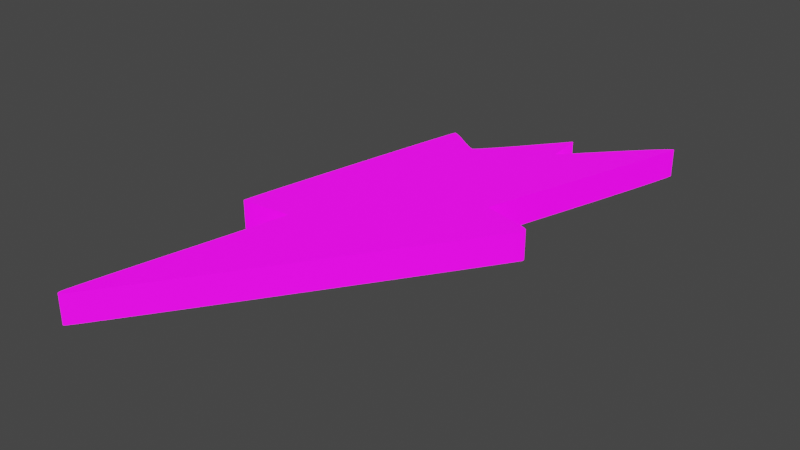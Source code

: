 # Source: UVMap.blend  (saved by Blender 2.93.20; exported with 4.5.12 LTS)
import bpy
from mathutils import Matrix  # noqa: F401  (used for matrix-valued properties, if any)

bpy.ops.wm.read_factory_settings(use_empty=True)
scene = bpy.context.scene
scene.name = 'Scene'

# ---- collections
col_stencil_svg = bpy.data.collections.new('Stencil.svg'); scene.collection.children.link(col_stencil_svg)

# ---- images (referenced by path relative to the original .blend; pixels are not part of the script)
import os
ASSET_DIR = os.environ.get("B2B_ASSET_DIR", "")  # directory of the original .blend (textures are referenced by path, not embedded)
HERE = os.path.dirname(os.path.abspath(__file__))  # packed textures are extracted next to this script under _unpacked/

def load_image(name, relpath, width, height, colorspace="sRGB"):
    """Load a texture the original file referenced (path relative to the .blend, or extracted next to this script)."""
    p = next((c for c in (os.path.join(HERE, relpath), os.path.join(ASSET_DIR, relpath)) if relpath and os.path.exists(c)), "")
    if p:
        img = bpy.data.images.load(p, check_existing=True)
        img.name = name
    else:  # same state as the original file: an image datablock whose file is absent (Cycles renders it pink)
        img = bpy.data.images.new(name, width, height)
        img.source = "FILE"
        img.filepath = "//" + (relpath or name)
    img.colorspace_settings.name = colorspace
    return img
img_icon_png = load_image('Icon.png', 'Icon.png', 1024, 1024, 'sRGB')

# ---- materials (node trees are filled in below, after node groups)
mat_svgmat_003 = bpy.data.materials.new('SVGMat.003')
mat_svgmat_003.use_transparent_shadow = False
mat_svgmat_003.diffuse_color = (0.0, 0.0, 0.0, 1.0)

# ---- material node trees
mat_svgmat_003.use_nodes = True; mat_svgmat_003.node_tree.nodes.clear()
_N = mat_svgmat_003.node_tree.nodes; _L = mat_svgmat_003.node_tree.links
n0 = _N.new('ShaderNodeBsdfPrincipled'); n0.name = 'Principled BSDF'; n0.location = (10, 300)
n0.distribution = 'GGX'
n0.subsurface_method = 'BURLEY'
n0.inputs[3].default_value = 1.45
n0.inputs[28].default_value = 1.0
n1 = _N.new('ShaderNodeOutputMaterial'); n1.name = 'Material Output'; n1.location = (300, 300)
n2 = _N.new('ShaderNodeTexImage'); n2.name = 'Image Texture'; n2.location = (-280, 280)
n2.image = img_icon_png
n3 = _N.new('ShaderNodeTexImage'); n3.name = 'Image Texture.001'; n3.location = (-280, -60)
n3.image = img_icon_png
_L.new(n0.outputs[0], n1.inputs[0])
_L.new(n2.outputs[0], n0.inputs[0])
_L.new(n3.outputs[0], n0.inputs[27])
n1.is_active_output = True

# ---- world
world_world = bpy.data.worlds.new('World'); scene.world = world_world
world_world.use_nodes = True; world_world.node_tree.nodes.clear()
_N = world_world.node_tree.nodes; _L = world_world.node_tree.links
n0 = _N.new('ShaderNodeOutputWorld'); n0.name = 'World Output'; n0.location = (300, 300)
n1 = _N.new('ShaderNodeBackground'); n1.name = 'Background'; n1.location = (10, 300)
n1.inputs[0].default_value = (0.05088, 0.05088, 0.05088, 1.0)
_L.new(n1.outputs[0], n0.inputs[0])
n0.is_active_output = True
world_world.color = (0.05088, 0.05088, 0.05088)
world_world.use_sun_shadow = False
world_world.sun_shadow_jitter_overblur = 0.0

# ---- meshes
me_path1587 = bpy.data.meshes.new('path1587')
me_path1587.from_pydata([(0.001852, 0.001635, 0.0005), (0.001866, 0.001755, 0.0005), (0.001905, 0.001995, 0.0005), (0.001969, 0.002345, 0.0005), (0.002055, 0.002796, 0.0005), (0.002161, 0.003339, 0.0005), (0.002286, 0.003967, 0.0005), (0.002428, 0.004668, 0.0005), (0.002586, 0.005436, 0.0005), (0.002756, 0.00626, 0.0005), (0.002939, 0.007132, 0.0005), (0.00313, 0.008043, 0.0005), (0.00333, 0.008984, 0.0005), (0.003529, 0.009922, 0.0005), (0.003719, 0.01082, 0.0005), (0.003897, 0.01168, 0.0005), (0.004063, 0.01249, 0.0005), (0.004214, 0.01323, 0.0005), (0.004348, 0.0139, 0.0005), (0.004465, 0.0145, 0.0005), (0.004562, 0.015, 0.0005), (0.004637, 0.01542, 0.0005), (0.00469, 0.01572, 0.0005), (0.004718, 0.01592, 0.0005), (0.004719, 0.01599, 0.0005), (0.004692, 0.016, 0.0005), (0.004635, 0.01601, 0.0005), (0.004551, 0.01601, 0.0005), (0.004442, 0.016, 0.0005), (0.004311, 0.01599, 0.0005), (0.004158, 0.01598, 0.0005), (0.003988, 0.01597, 0.0005), (0.003801, 0.01595, 0.0005), (0.0036, 0.01592, 0.0005), (0.003387, 0.0159, 0.0005), (0.003165, 0.01587, 0.0005), (0.002935, 0.01584, 0.0005), (0.002704, 0.01581, 0.0005), (0.002482, 0.01578, 0.0005), (0.002269, 0.01576, 0.0005), (0.002068, 0.01573, 0.0005), (0.00188, 0.01571, 0.0005), (0.00171, 0.0157, 0.0005), (0.001557, 0.01569, 0.0005), (0.001425, 0.01568, 0.0005), (0.001315, 0.01568, 0.0005), (0.001231, 0.01568, 0.0005), (0.001174, 0.01569, 0.0005), (0.001145, 0.0157, 0.0005), (0.001187, 0.01606, 0.0005), (0.001354, 0.01701, 0.0005), (0.001621, 0.01843, 0.0005), (0.001966, 0.02021, 0.0005), (0.002363, 0.02222, 0.0005), (0.00279, 0.02435, 0.0005), (0.003223, 0.02648, 0.0005), (0.003638, 0.02849, 0.0005), (0.004012, 0.03027, 0.0005), (0.00432, 0.0317, 0.0005), (0.004539, 0.03266, 0.0005), (0.004646, 0.03304, 0.0005), (0.004673, 0.03305, 0.0005), (0.004719, 0.03304, 0.0005), (0.004784, 0.03302, 0.0005), (0.004865, 0.03298, 0.0005), (0.004962, 0.03293, 0.0005), (0.005072, 0.03287, 0.0005), (0.005194, 0.0328, 0.0005), (0.005327, 0.03272, 0.0005), (0.005468, 0.03263, 0.0005), (0.005617, 0.03254, 0.0005), (0.005772, 0.03243, 0.0005), (0.005931, 0.03232, 0.0005), (0.006091, 0.0322, 0.0005), (0.006248, 0.0321, 0.0005), (0.006401, 0.03199, 0.0005), (0.006549, 0.0319, 0.0005), (0.006689, 0.03181, 0.0005), (0.00682, 0.03173, 0.0005), (0.00694, 0.03166, 0.0005), (0.007048, 0.03159, 0.0005), (0.007141, 0.03155, 0.0005), (0.007219, 0.03151, 0.0005), (0.007279, 0.03149, 0.0005), (0.007319, 0.03148, 0.0005), (0.00737, 0.03151, 0.0005), (0.007459, 0.03158, 0.0005), (0.007583, 0.0317, 0.0005), (0.007739, 0.03186, 0.0005), (0.007925, 0.03206, 0.0005), (0.008136, 0.0323, 0.0005), (0.008371, 0.03256, 0.0005), (0.008627, 0.03286, 0.0005), (0.008899, 0.03318, 0.0005), (0.009186, 0.03352, 0.0005), (0.009484, 0.03388, 0.0005), (0.00979, 0.03426, 0.0005), (0.009834, 0.03431, 0.0005), (0.009956, 0.03446, 0.0005), (0.01014, 0.03469, 0.0005), (0.01037, 0.03498, 0.0005), (0.01064, 0.0353, 0.0005), (0.01091, 0.03564, 0.0005), (0.01119, 0.03599, 0.0005), (0.01146, 0.03631, 0.0005), (0.01169, 0.0366, 0.0005), (0.01187, 0.03683, 0.0005), (0.01199, 0.03698, 0.0005), (0.01204, 0.03703, 0.0005), (0.01217, 0.03569, 0.0005), (0.0123, 0.03435, 0.0005), (0.0152, 0.03745, 0.0005), (0.01559, 0.03786, 0.0005), (0.01597, 0.03826, 0.0005), (0.01633, 0.03863, 0.0005), (0.01667, 0.03898, 0.0005), (0.01698, 0.03929, 0.0005), (0.01727, 0.03957, 0.0005), (0.01752, 0.03981, 0.0005), (0.01774, 0.04, 0.0005), (0.01791, 0.04016, 0.0005), (0.01805, 0.04026, 0.0005), (0.01813, 0.04031, 0.0005), (0.01817, 0.04031, 0.0005), (0.01816, 0.04021, 0.0005), (0.0181, 0.03997, 0.0005), (0.01801, 0.03961, 0.0005), (0.01788, 0.03914, 0.0005), (0.01772, 0.03856, 0.0005), (0.01753, 0.03789, 0.0005), (0.01731, 0.03713, 0.0005), (0.01707, 0.0363, 0.0005), (0.0168, 0.0354, 0.0005), (0.01652, 0.03445, 0.0005), (0.01622, 0.03344, 0.0005), (0.0159, 0.03241, 0.0005), (0.01586, 0.03225, 0.0005), (0.01573, 0.03184, 0.0005), (0.01554, 0.03121, 0.0005), (0.0153, 0.03042, 0.0005), (0.01502, 0.02952, 0.0005), (0.01473, 0.02857, 0.0005), (0.01444, 0.02762, 0.0005), (0.01417, 0.02672, 0.0005), (0.01393, 0.02593, 0.0005), (0.01374, 0.0253, 0.0005), (0.01361, 0.02488, 0.0005), (0.01357, 0.02473, 0.0005), (0.01465, 0.02443, 0.0005), (0.01481, 0.02438, 0.0005), (0.01497, 0.02434, 0.0005), (0.01514, 0.0243, 0.0005), (0.01531, 0.02425, 0.0005), (0.01548, 0.02421, 0.0005), (0.01564, 0.02416, 0.0005), (0.01581, 0.02412, 0.0005), (0.01597, 0.02408, 0.0005), (0.01612, 0.02404, 0.0005), (0.01626, 0.02401, 0.0005), (0.01638, 0.02398, 0.0005), (0.01649, 0.02395, 0.0005), (0.01661, 0.02393, 0.0005), (0.01671, 0.02389, 0.0005), (0.0168, 0.02386, 0.0005), (0.01688, 0.02382, 0.0005), (0.01695, 0.02378, 0.0005), (0.01701, 0.02374, 0.0005), (0.01706, 0.02369, 0.0005), (0.01709, 0.02365, 0.0005), (0.01712, 0.0236, 0.0005), (0.01713, 0.02355, 0.0005), (0.01713, 0.0235, 0.0005), (0.01712, 0.02345, 0.0005), (0.0168, 0.02294, 0.0005), (0.01598, 0.02172, 0.0005), (0.01476, 0.01991, 0.0005), (0.01324, 0.01767, 0.0005), (0.01152, 0.01514, 0.0005), (0.009696, 0.01247, 0.0005), (0.007866, 0.009793, 0.0005), (0.006129, 0.007262, 0.0005), (0.004584, 0.005019, 0.0005), (0.003331, 0.00321, 0.0005), (0.002468, 0.001978, 0.0005), (0.002094, 0.001468, 0.0005), (0.002058, 0.001434, 0.0005), (0.002024, 0.001408, 0.0005), (0.001993, 0.001392, 0.0005), (0.001965, 0.001384, 0.0005), (0.001939, 0.001386, 0.0005), (0.001917, 0.001396, 0.0005), (0.001898, 0.001415, 0.0005), (0.001881, 0.001442, 0.0005), (0.001869, 0.001478, 0.0005), (0.00186, 0.001522, 0.0005), (0.001854, 0.001574, 0.0005), (0.001852, 0.001635, -0.0005), (0.001866, 0.001755, -0.0005), (0.001905, 0.001995, -0.0005), (0.001969, 0.002345, -0.0005), (0.002055, 0.002796, -0.0005), (0.002161, 0.003339, -0.0005), (0.002286, 0.003967, -0.0005), (0.002428, 0.004668, -0.0005), (0.002586, 0.005436, -0.0005), (0.002756, 0.00626, -0.0005), (0.002939, 0.007132, -0.0005), (0.00313, 0.008043, -0.0005), (0.00333, 0.008984, -0.0005), (0.003529, 0.009922, -0.0005), (0.003719, 0.01082, -0.0005), (0.003897, 0.01168, -0.0005), (0.004063, 0.01249, -0.0005), (0.004214, 0.01323, -0.0005), (0.004348, 0.0139, -0.0005), (0.004465, 0.0145, -0.0005), (0.004562, 0.015, -0.0005), (0.004637, 0.01542, -0.0005), (0.00469, 0.01572, -0.0005), (0.004718, 0.01592, -0.0005), (0.004719, 0.01599, -0.0005), (0.004692, 0.016, -0.0005), (0.004635, 0.01601, -0.0005), (0.004551, 0.01601, -0.0005), (0.004442, 0.016, -0.0005), (0.004311, 0.01599, -0.0005), (0.004158, 0.01598, -0.0005), (0.003988, 0.01597, -0.0005), (0.003801, 0.01595, -0.0005), (0.0036, 0.01592, -0.0005), (0.003387, 0.0159, -0.0005), (0.003165, 0.01587, -0.0005), (0.002935, 0.01584, -0.0005), (0.002704, 0.01581, -0.0005), (0.002482, 0.01578, -0.0005), (0.002269, 0.01576, -0.0005), (0.002068, 0.01573, -0.0005), (0.00188, 0.01571, -0.0005), (0.00171, 0.0157, -0.0005), (0.001557, 0.01569, -0.0005), (0.001425, 0.01568, -0.0005), (0.001315, 0.01568, -0.0005), (0.001231, 0.01568, -0.0005), (0.001174, 0.01569, -0.0005), (0.001145, 0.0157, -0.0005), (0.001187, 0.01606, -0.0005), (0.001354, 0.01701, -0.0005), (0.001621, 0.01843, -0.0005), (0.001966, 0.02021, -0.0005), (0.002363, 0.02222, -0.0005), (0.00279, 0.02435, -0.0005), (0.003223, 0.02648, -0.0005), (0.003638, 0.02849, -0.0005), (0.004012, 0.03027, -0.0005), (0.00432, 0.0317, -0.0005), (0.004539, 0.03266, -0.0005), (0.004646, 0.03304, -0.0005), (0.004673, 0.03305, -0.0005), (0.004719, 0.03304, -0.0005), (0.004784, 0.03302, -0.0005), (0.004865, 0.03298, -0.0005), (0.004962, 0.03293, -0.0005), (0.005072, 0.03287, -0.0005), (0.005194, 0.0328, -0.0005), (0.005327, 0.03272, -0.0005), (0.005468, 0.03263, -0.0005), (0.005617, 0.03254, -0.0005), (0.005772, 0.03243, -0.0005), (0.005931, 0.03232, -0.0005), (0.006091, 0.0322, -0.0005), (0.006248, 0.0321, -0.0005), (0.006401, 0.03199, -0.0005), (0.006549, 0.0319, -0.0005), (0.006689, 0.03181, -0.0005), (0.00682, 0.03173, -0.0005), (0.00694, 0.03166, -0.0005), (0.007048, 0.03159, -0.0005), (0.007141, 0.03155, -0.0005), (0.007219, 0.03151, -0.0005), (0.007279, 0.03149, -0.0005), (0.007319, 0.03148, -0.0005), (0.00737, 0.03151, -0.0005), (0.007459, 0.03158, -0.0005), (0.007583, 0.0317, -0.0005), (0.007739, 0.03186, -0.0005), (0.007925, 0.03206, -0.0005), (0.008136, 0.0323, -0.0005), (0.008371, 0.03256, -0.0005), (0.008627, 0.03286, -0.0005), (0.008899, 0.03318, -0.0005), (0.009186, 0.03352, -0.0005), (0.009484, 0.03388, -0.0005), (0.00979, 0.03426, -0.0005), (0.009834, 0.03431, -0.0005), (0.009956, 0.03446, -0.0005), (0.01014, 0.03469, -0.0005), (0.01037, 0.03498, -0.0005), (0.01064, 0.0353, -0.0005), (0.01091, 0.03564, -0.0005), (0.01119, 0.03599, -0.0005), (0.01146, 0.03631, -0.0005), (0.01169, 0.0366, -0.0005), (0.01187, 0.03683, -0.0005), (0.01199, 0.03698, -0.0005), (0.01204, 0.03703, -0.0005), (0.01217, 0.03569, -0.0005), (0.0123, 0.03435, -0.0005), (0.0152, 0.03745, -0.0005), (0.01559, 0.03786, -0.0005), (0.01597, 0.03826, -0.0005), (0.01633, 0.03863, -0.0005), (0.01667, 0.03898, -0.0005), (0.01698, 0.03929, -0.0005), (0.01727, 0.03957, -0.0005), (0.01752, 0.03981, -0.0005), (0.01774, 0.04, -0.0005), (0.01791, 0.04016, -0.0005), (0.01805, 0.04026, -0.0005), (0.01813, 0.04031, -0.0005), (0.01817, 0.04031, -0.0005), (0.01816, 0.04021, -0.0005), (0.0181, 0.03997, -0.0005), (0.01801, 0.03961, -0.0005), (0.01788, 0.03914, -0.0005), (0.01772, 0.03856, -0.0005), (0.01753, 0.03789, -0.0005), (0.01731, 0.03713, -0.0005), (0.01707, 0.0363, -0.0005), (0.0168, 0.0354, -0.0005), (0.01652, 0.03445, -0.0005), (0.01622, 0.03344, -0.0005), (0.0159, 0.03241, -0.0005), (0.01586, 0.03225, -0.0005), (0.01573, 0.03184, -0.0005), (0.01554, 0.03121, -0.0005), (0.0153, 0.03042, -0.0005), (0.01502, 0.02952, -0.0005), (0.01473, 0.02857, -0.0005), (0.01444, 0.02762, -0.0005), (0.01417, 0.02672, -0.0005), (0.01393, 0.02593, -0.0005), (0.01374, 0.0253, -0.0005), (0.01361, 0.02488, -0.0005), (0.01357, 0.02473, -0.0005), (0.01465, 0.02443, -0.0005), (0.01481, 0.02438, -0.0005), (0.01497, 0.02434, -0.0005), (0.01514, 0.0243, -0.0005), (0.01531, 0.02425, -0.0005), (0.01548, 0.02421, -0.0005), (0.01564, 0.02416, -0.0005), (0.01581, 0.02412, -0.0005), (0.01597, 0.02408, -0.0005), (0.01612, 0.02404, -0.0005), (0.01626, 0.02401, -0.0005), (0.01638, 0.02398, -0.0005), (0.01649, 0.02395, -0.0005), (0.01661, 0.02393, -0.0005), (0.01671, 0.02389, -0.0005), (0.0168, 0.02386, -0.0005), (0.01688, 0.02382, -0.0005), (0.01695, 0.02378, -0.0005), (0.01701, 0.02374, -0.0005), (0.01706, 0.02369, -0.0005), (0.01709, 0.02365, -0.0005), (0.01712, 0.0236, -0.0005), (0.01713, 0.02355, -0.0005), (0.01713, 0.0235, -0.0005), (0.01712, 0.02345, -0.0005), (0.0168, 0.02294, -0.0005), (0.01598, 0.02172, -0.0005), (0.01476, 0.01991, -0.0005), (0.01324, 0.01767, -0.0005), (0.01152, 0.01514, -0.0005), (0.009696, 0.01247, -0.0005), (0.007866, 0.009793, -0.0005), (0.006129, 0.007262, -0.0005), (0.004584, 0.005019, -0.0005), (0.003331, 0.00321, -0.0005), (0.002468, 0.001978, -0.0005), (0.002094, 0.001468, -0.0005), (0.002058, 0.001434, -0.0005), (0.002024, 0.001408, -0.0005), (0.001993, 0.001392, -0.0005), (0.001965, 0.001384, -0.0005), (0.001939, 0.001386, -0.0005), (0.001917, 0.001396, -0.0005), (0.001898, 0.001415, -0.0005), (0.001881, 0.001442, -0.0005), (0.001869, 0.001478, -0.0005), (0.00186, 0.001522, -0.0005), (0.001854, 0.001574, -0.0005)], [], [(121, 123, 122), (121, 124, 123), (120, 124, 121), (120, 125, 124), (119, 125, 120), (118, 125, 119), (118, 126, 125), (117, 126, 118), (117, 127, 126), (116, 127, 117), (115, 127, 116), (115, 128, 127), (114, 128, 115), (113, 128, 114), (113, 129, 128), (112, 129, 113), (112, 130, 129), (111, 130, 112), (110, 130, 111), (110, 131, 130), (107, 109, 108), (106, 109, 107), (105, 109, 106), (104, 109, 105), (103, 109, 104), (110, 132, 131), (102, 109, 103), (102, 110, 109), (101, 110, 102), (110, 133, 132), (100, 110, 101), (99, 110, 100), (98, 110, 99), (97, 110, 98), (110, 134, 133), (97, 134, 110), (96, 134, 97), (95, 134, 96), (94, 134, 95), (93, 134, 94), (93, 135, 134), (92, 135, 93), (60, 62, 61), (60, 63, 62), (59, 63, 60), (59, 64, 63), (59, 65, 64), (59, 66, 65), (59, 67, 66), (91, 135, 92), (59, 68, 67), (59, 69, 68), (58, 69, 59), (58, 70, 69), (90, 135, 91), (58, 71, 70), (58, 72, 71), (90, 136, 135), (58, 73, 72), (89, 136, 90), (89, 137, 136), (58, 74, 73), (58, 75, 74), (88, 137, 89), (58, 76, 75), (58, 77, 76), (87, 137, 88), (87, 138, 137), (58, 78, 77), (58, 79, 78), (57, 79, 58), (86, 138, 87), (57, 80, 79), (57, 81, 80), (85, 138, 86), (57, 82, 81), (57, 83, 82), (84, 138, 85), (57, 84, 83), (57, 138, 84), (57, 139, 138), (57, 140, 139), (56, 140, 57), (56, 141, 140), (56, 142, 141), (55, 142, 56), (55, 143, 142), (55, 144, 143), (54, 144, 55), (54, 145, 144), (54, 146, 145), (54, 147, 146), (54, 148, 147), (54, 149, 148), (54, 150, 149), (53, 150, 54), (53, 151, 150), (53, 152, 151), (53, 153, 152), (53, 154, 153), (53, 155, 154), (53, 156, 155), (53, 157, 156), (53, 158, 157), (53, 159, 158), (53, 160, 159), (53, 161, 160), (53, 162, 161), (53, 163, 162), (53, 164, 163), (53, 165, 164), (53, 166, 165), (53, 167, 166), (53, 168, 167), (53, 169, 168), (53, 170, 169), (53, 171, 170), (53, 172, 171), (53, 173, 172), (53, 174, 173), (52, 174, 53), (52, 175, 174), (51, 175, 52), (51, 176, 175), (50, 176, 51), (50, 177, 176), (49, 26, 50), (26, 25, 50), (25, 177, 50), (48, 31, 49), (31, 30, 49), (30, 29, 49), (29, 28, 49), (28, 27, 49), (27, 26, 49), (24, 177, 25), (23, 177, 24), (48, 32, 31), (48, 33, 32), (48, 34, 33), (22, 177, 23), (48, 35, 34), (48, 36, 35), (48, 37, 36), (48, 38, 37), (48, 39, 38), (48, 40, 39), (48, 41, 40), (21, 177, 22), (48, 42, 41), (48, 43, 42), (47, 43, 48), (47, 44, 43), (46, 44, 47), (46, 45, 44), (20, 177, 21), (20, 178, 177), (19, 178, 20), (18, 178, 19), (17, 178, 18), (16, 178, 17), (15, 178, 16), (15, 179, 178), (14, 179, 15), (13, 179, 14), (12, 179, 13), (12, 180, 179), (11, 180, 12), (10, 180, 11), (10, 181, 180), (9, 181, 10), (8, 181, 9), (7, 181, 8), (7, 182, 181), (6, 182, 7), (5, 182, 6), (4, 182, 5), (4, 183, 182), (3, 183, 4), (2, 183, 3), (1, 183, 2), (1, 184, 183), (0, 184, 1), (195, 184, 0), (194, 184, 195), (193, 184, 194), (192, 184, 193), (192, 185, 184), (191, 185, 192), (191, 186, 185), (190, 186, 191), (190, 187, 186), (189, 187, 190), (189, 188, 187), (317, 318, 319), (317, 319, 320), (316, 317, 320), (316, 320, 321), (315, 316, 321), (314, 315, 321), (314, 321, 322), (313, 314, 322), (313, 322, 323), (312, 313, 323), (311, 312, 323), (311, 323, 324), (310, 311, 324), (309, 310, 324), (309, 324, 325), (308, 309, 325), (308, 325, 326), (307, 308, 326), (306, 307, 326), (306, 326, 327), (303, 304, 305), (302, 303, 305), (301, 302, 305), (300, 301, 305), (299, 300, 305), (306, 327, 328), (298, 299, 305), (298, 305, 306), (297, 298, 306), (306, 328, 329), (296, 297, 306), (295, 296, 306), (294, 295, 306), (293, 294, 306), (306, 329, 330), (293, 306, 330), (292, 293, 330), (291, 292, 330), (290, 291, 330), (289, 290, 330), (289, 330, 331), (288, 289, 331), (256, 257, 258), (256, 258, 259), (255, 256, 259), (255, 259, 260), (255, 260, 261), (255, 261, 262), (255, 262, 263), (287, 288, 331), (255, 263, 264), (255, 264, 265), (254, 255, 265), (254, 265, 266), (286, 287, 331), (254, 266, 267), (254, 267, 268), (286, 331, 332), (254, 268, 269), (285, 286, 332), (285, 332, 333), (254, 269, 270), (254, 270, 271), (284, 285, 333), (254, 271, 272), (254, 272, 273), (283, 284, 333), (283, 333, 334), (254, 273, 274), (254, 274, 275), (253, 254, 275), (282, 283, 334), (253, 275, 276), (253, 276, 277), (281, 282, 334), (253, 277, 278), (253, 278, 279), (280, 281, 334), (253, 279, 280), (253, 280, 334), (253, 334, 335), (253, 335, 336), (252, 253, 336), (252, 336, 337), (252, 337, 338), (251, 252, 338), (251, 338, 339), (251, 339, 340), (250, 251, 340), (250, 340, 341), (250, 341, 342), (250, 342, 343), (250, 343, 344), (250, 344, 345), (250, 345, 346), (249, 250, 346), (249, 346, 347), (249, 347, 348), (249, 348, 349), (249, 349, 350), (249, 350, 351), (249, 351, 352), (249, 352, 353), (249, 353, 354), (249, 354, 355), (249, 355, 356), (249, 356, 357), (249, 357, 358), (249, 358, 359), (249, 359, 360), (249, 360, 361), (249, 361, 362), (249, 362, 363), (249, 363, 364), (249, 364, 365), (249, 365, 366), (249, 366, 367), (249, 367, 368), (249, 368, 369), (249, 369, 370), (248, 249, 370), (248, 370, 371), (247, 248, 371), (247, 371, 372), (246, 247, 372), (246, 372, 373), (245, 246, 222), (222, 246, 221), (221, 246, 373), (244, 245, 227), (227, 245, 226), (226, 245, 225), (225, 245, 224), (224, 245, 223), (223, 245, 222), (220, 221, 373), (219, 220, 373), (244, 227, 228), (244, 228, 229), (244, 229, 230), (218, 219, 373), (244, 230, 231), (244, 231, 232), (244, 232, 233), (244, 233, 234), (244, 234, 235), (244, 235, 236), (244, 236, 237), (217, 218, 373), (244, 237, 238), (244, 238, 239), (243, 244, 239), (243, 239, 240), (242, 243, 240), (242, 240, 241), (216, 217, 373), (216, 373, 374), (215, 216, 374), (214, 215, 374), (213, 214, 374), (212, 213, 374), (211, 212, 374), (211, 374, 375), (210, 211, 375), (209, 210, 375), (208, 209, 375), (208, 375, 376), (207, 208, 376), (206, 207, 376), (206, 376, 377), (205, 206, 377), (204, 205, 377), (203, 204, 377), (203, 377, 378), (202, 203, 378), (201, 202, 378), (200, 201, 378), (200, 378, 379), (199, 200, 379), (198, 199, 379), (197, 198, 379), (197, 379, 380), (196, 197, 380), (391, 196, 380), (390, 391, 380), (389, 390, 380), (388, 389, 380), (388, 380, 381), (387, 388, 381), (387, 381, 382), (386, 387, 382), (386, 382, 383), (385, 386, 383), (385, 383, 384), (121, 122, 318, 317), (122, 123, 319, 318), (123, 124, 320, 319), (120, 121, 317, 316), (124, 125, 321, 320), (119, 120, 316, 315), (118, 119, 315, 314), (125, 126, 322, 321), (117, 118, 314, 313), (126, 127, 323, 322), (116, 117, 313, 312), (115, 116, 312, 311), (127, 128, 324, 323), (114, 115, 311, 310), (113, 114, 310, 309), (128, 129, 325, 324), (112, 113, 309, 308), (129, 130, 326, 325), (111, 112, 308, 307), (110, 111, 307, 306), (130, 131, 327, 326), (107, 108, 304, 303), (108, 109, 305, 304), (106, 107, 303, 302), (105, 106, 302, 301), (104, 105, 301, 300), (103, 104, 300, 299), (131, 132, 328, 327), (102, 103, 299, 298), (109, 110, 306, 305), (101, 102, 298, 297), (132, 133, 329, 328), (100, 101, 297, 296), (99, 100, 296, 295), (98, 99, 295, 294), (97, 98, 294, 293), (133, 134, 330, 329), (96, 97, 293, 292), (95, 96, 292, 291), (94, 95, 291, 290), (93, 94, 290, 289), (134, 135, 331, 330), (92, 93, 289, 288), (60, 61, 257, 256), (61, 62, 258, 257), (62, 63, 259, 258), (59, 60, 256, 255), (63, 64, 260, 259), (64, 65, 261, 260), (65, 66, 262, 261), (66, 67, 263, 262), (91, 92, 288, 287), (67, 68, 264, 263), (68, 69, 265, 264), (58, 59, 255, 254), (69, 70, 266, 265), (90, 91, 287, 286), (70, 71, 267, 266), (71, 72, 268, 267), (135, 136, 332, 331), (72, 73, 269, 268), (89, 90, 286, 285), (136, 137, 333, 332), (73, 74, 270, 269), (74, 75, 271, 270), (88, 89, 285, 284), (75, 76, 272, 271), (76, 77, 273, 272), (87, 88, 284, 283), (137, 138, 334, 333), (77, 78, 274, 273), (78, 79, 275, 274), (57, 58, 254, 253), (86, 87, 283, 282), (79, 80, 276, 275), (80, 81, 277, 276), (85, 86, 282, 281), (81, 82, 278, 277), (82, 83, 279, 278), (84, 85, 281, 280), (83, 84, 280, 279), (138, 139, 335, 334), (139, 140, 336, 335), (56, 57, 253, 252), (140, 141, 337, 336), (141, 142, 338, 337), (55, 56, 252, 251), (142, 143, 339, 338), (143, 144, 340, 339), (54, 55, 251, 250), (144, 145, 341, 340), (145, 146, 342, 341), (146, 147, 343, 342), (147, 148, 344, 343), (148, 149, 345, 344), (149, 150, 346, 345), (53, 54, 250, 249), (150, 151, 347, 346), (151, 152, 348, 347), (152, 153, 349, 348), (153, 154, 350, 349), (154, 155, 351, 350), (155, 156, 352, 351), (156, 157, 353, 352), (157, 158, 354, 353), (158, 159, 355, 354), (159, 160, 356, 355), (160, 161, 357, 356), (161, 162, 358, 357), (162, 163, 359, 358), (163, 164, 360, 359), (164, 165, 361, 360), (165, 166, 362, 361), (166, 167, 363, 362), (167, 168, 364, 363), (168, 169, 365, 364), (169, 170, 366, 365), (170, 171, 367, 366), (171, 172, 368, 367), (172, 173, 369, 368), (173, 174, 370, 369), (52, 53, 249, 248), (174, 175, 371, 370), (51, 52, 248, 247), (175, 176, 372, 371), (50, 51, 247, 246), (176, 177, 373, 372), (49, 50, 246, 245), (25, 26, 222, 221), (48, 49, 245, 244), (30, 31, 227, 226), (29, 30, 226, 225), (28, 29, 225, 224), (27, 28, 224, 223), (26, 27, 223, 222), (24, 25, 221, 220), (23, 24, 220, 219), (31, 32, 228, 227), (32, 33, 229, 228), (33, 34, 230, 229), (22, 23, 219, 218), (34, 35, 231, 230), (35, 36, 232, 231), (36, 37, 233, 232), (37, 38, 234, 233), (38, 39, 235, 234), (39, 40, 236, 235), (40, 41, 237, 236), (21, 22, 218, 217), (41, 42, 238, 237), (42, 43, 239, 238), (47, 48, 244, 243), (43, 44, 240, 239), (46, 47, 243, 242), (45, 46, 242, 241), (44, 45, 241, 240), (20, 21, 217, 216), (177, 178, 374, 373), (19, 20, 216, 215), (18, 19, 215, 214), (17, 18, 214, 213), (16, 17, 213, 212), (15, 16, 212, 211), (178, 179, 375, 374), (14, 15, 211, 210), (13, 14, 210, 209), (12, 13, 209, 208), (179, 180, 376, 375), (11, 12, 208, 207), (10, 11, 207, 206), (180, 181, 377, 376), (9, 10, 206, 205), (8, 9, 205, 204), (7, 8, 204, 203), (181, 182, 378, 377), (6, 7, 203, 202), (5, 6, 202, 201), (4, 5, 201, 200), (182, 183, 379, 378), (3, 4, 200, 199), (2, 3, 199, 198), (1, 2, 198, 197), (183, 184, 380, 379), (0, 1, 197, 196), (195, 0, 196, 391), (194, 195, 391, 390), (193, 194, 390, 389), (192, 193, 389, 388), (184, 185, 381, 380), (191, 192, 388, 387), (185, 186, 382, 381), (190, 191, 387, 386), (186, 187, 383, 382), (189, 190, 386, 385), (188, 189, 385, 384), (187, 188, 384, 383)])
_uv = me_path1587.uv_layers.new(name='UVMap')
_uv.uv.foreach_set('vector', [0.8758, 0.9443, 0.8814, 0.9454, 0.8798, 0.9455, 0.8758, 0.9443, 0.8808, 0.9431, 0.8814, 0.9454, 0.8698, 0.942, 0.8808, 0.9431, 0.8758, 0.9443, 0.8698, 0.942, 0.8784, 0.9378, 0.8808, 0.9431, 0.8617, 0.9385, 0.8784, 0.9378, 0.8698, 0.942, 0.8519, 0.9341, 0.8784, 0.9378, 0.8617, 0.9385, 0.8519, 0.9341, 0.8742, 0.9298, 0.8784, 0.9378, 0.8404, 0.9287, 0.8742, 0.9298, 0.8519, 0.9341, 0.8404, 0.9287, 0.8684, 0.9192, 0.8742, 0.9298, 0.8275, 0.9225, 0.8684, 0.9192, 0.8404, 0.9287, 0.8132, 0.9155, 0.8684, 0.9192, 0.8275, 0.9225, 0.8132, 0.9155, 0.8611, 0.9063, 0.8684, 0.9192, 0.7978, 0.9078, 0.8611, 0.9063, 0.8132, 0.9155, 0.7814, 0.8995, 0.8611, 0.9063, 0.7978, 0.9078, 0.7814, 0.8995, 0.8524, 0.8913, 0.8611, 0.9063, 0.7642, 0.8906, 0.8524, 0.8913, 0.7814, 0.8995, 0.7642, 0.8906, 0.8424, 0.8743, 0.8524, 0.8913, 0.7464, 0.8813, 0.8424, 0.8743, 0.7642, 0.8906, 0.6145, 0.8119, 0.8424, 0.8743, 0.7464, 0.8813, 0.6145, 0.8119, 0.8313, 0.8557, 0.8424, 0.8743, 0.6004, 0.8708, 0.6085, 0.842, 0.6024, 0.872, 0.5949, 0.8674, 0.6085, 0.842, 0.6004, 0.8708, 0.5864, 0.8623, 0.6085, 0.842, 0.5949, 0.8674, 0.5759, 0.8559, 0.6085, 0.842, 0.5864, 0.8623, 0.5639, 0.8487, 0.6085, 0.842, 0.5759, 0.8559, 0.6145, 0.8119, 0.8193, 0.8356, 0.8313, 0.8557, 0.5513, 0.841, 0.6085, 0.842, 0.5639, 0.8487, 0.5513, 0.841, 0.6145, 0.8119, 0.6085, 0.842, 0.5386, 0.8333, 0.6145, 0.8119, 0.5513, 0.841, 0.6145, 0.8119, 0.8063, 0.8142, 0.8193, 0.8356, 0.5266, 0.826, 0.6145, 0.8119, 0.5386, 0.8333, 0.5161, 0.8196, 0.6145, 0.8119, 0.5266, 0.826, 0.5077, 0.8145, 0.6145, 0.8119, 0.5161, 0.8196, 0.5021, 0.8112, 0.6145, 0.8119, 0.5077, 0.8145, 0.6145, 0.8119, 0.7926, 0.7918, 0.8063, 0.8142, 0.5021, 0.8112, 0.7926, 0.7918, 0.6145, 0.8119, 0.5001, 0.8099, 0.7926, 0.7918, 0.5021, 0.8112, 0.4862, 0.8015, 0.7926, 0.7918, 0.5001, 0.8099, 0.4726, 0.7935, 0.7926, 0.7918, 0.4862, 0.8015, 0.4596, 0.7858, 0.7926, 0.7918, 0.4726, 0.7935, 0.4596, 0.7858, 0.7782, 0.7685, 0.7926, 0.7918, 0.4472, 0.7787, 0.7782, 0.7685, 0.4596, 0.7858, 0.266, 0.7827, 0.2693, 0.7827, 0.2672, 0.7828, 0.266, 0.7827, 0.2723, 0.7822, 0.2693, 0.7827, 0.2612, 0.7743, 0.2723, 0.7822, 0.266, 0.7827, 0.2612, 0.7743, 0.276, 0.7814, 0.2723, 0.7822, 0.2612, 0.7743, 0.2804, 0.7803, 0.276, 0.7814, 0.2612, 0.7743, 0.2854, 0.779, 0.2804, 0.7803, 0.2612, 0.7743, 0.2909, 0.7774, 0.2854, 0.779, 0.4355, 0.772, 0.7782, 0.7685, 0.4472, 0.7787, 0.2612, 0.7743, 0.297, 0.7756, 0.2909, 0.7774, 0.2612, 0.7743, 0.3034, 0.7736, 0.297, 0.7756, 0.2512, 0.7528, 0.3034, 0.7736, 0.2612, 0.7743, 0.2512, 0.7528, 0.3102, 0.7714, 0.3034, 0.7736, 0.4248, 0.7661, 0.7782, 0.7685, 0.4355, 0.772, 0.2512, 0.7528, 0.3172, 0.769, 0.3102, 0.7714, 0.2512, 0.7528, 0.3245, 0.7665, 0.3172, 0.769, 0.4248, 0.7661, 0.7761, 0.7651, 0.7782, 0.7685, 0.2512, 0.7528, 0.3317, 0.764, 0.3245, 0.7665, 0.4152, 0.7608, 0.7761, 0.7651, 0.4248, 0.7661, 0.4152, 0.7608, 0.7704, 0.7558, 0.7761, 0.7651, 0.2512, 0.7528, 0.3389, 0.7616, 0.3317, 0.764, 0.2512, 0.7528, 0.3459, 0.7593, 0.3389, 0.7616, 0.4068, 0.7563, 0.7704, 0.7558, 0.4152, 0.7608, 0.2512, 0.7528, 0.3526, 0.7571, 0.3459, 0.7593, 0.2512, 0.7528, 0.359, 0.7551, 0.3526, 0.7571, 0.3997, 0.7527, 0.7704, 0.7558, 0.4068, 0.7563, 0.3997, 0.7527, 0.7616, 0.7417, 0.7704, 0.7558, 0.2512, 0.7528, 0.3649, 0.7533, 0.359, 0.7551, 0.2512, 0.7528, 0.3704, 0.7517, 0.3649, 0.7533, 0.2372, 0.7208, 0.3704, 0.7517, 0.2512, 0.7528, 0.394, 0.75, 0.7616, 0.7417, 0.3997, 0.7527, 0.2372, 0.7208, 0.3753, 0.7504, 0.3704, 0.7517, 0.2372, 0.7208, 0.3796, 0.7493, 0.3753, 0.7504, 0.39, 0.7484, 0.7616, 0.7417, 0.394, 0.75, 0.2372, 0.7208, 0.3831, 0.7485, 0.3796, 0.7493, 0.2372, 0.7208, 0.3858, 0.748, 0.3831, 0.7485, 0.3877, 0.7478, 0.7616, 0.7417, 0.39, 0.7484, 0.2372, 0.7208, 0.3877, 0.7478, 0.3858, 0.748, 0.2372, 0.7208, 0.7616, 0.7417, 0.3877, 0.7478, 0.2372, 0.7208, 0.7507, 0.724, 0.7616, 0.7417, 0.2372, 0.7208, 0.7382, 0.7039, 0.7507, 0.724, 0.2202, 0.6809, 0.7382, 0.7039, 0.2372, 0.7208, 0.2202, 0.6809, 0.7251, 0.6827, 0.7382, 0.7039, 0.2202, 0.6809, 0.7119, 0.6614, 0.7251, 0.6827, 0.2013, 0.6359, 0.7119, 0.6614, 0.2202, 0.6809, 0.2013, 0.6359, 0.6995, 0.6413, 0.7119, 0.6614, 0.2013, 0.6359, 0.6886, 0.6237, 0.6995, 0.6413, 0.1816, 0.5882, 0.6886, 0.6237, 0.2013, 0.6359, 0.1816, 0.5882, 0.6798, 0.6096, 0.6886, 0.6237, 0.1816, 0.5882, 0.674, 0.6002, 0.6798, 0.6096, 0.1816, 0.5882, 0.6719, 0.5968, 0.674, 0.6002, 0.1816, 0.5882, 0.7215, 0.59, 0.6719, 0.5968, 0.1816, 0.5882, 0.7285, 0.589, 0.7215, 0.59, 0.1816, 0.5882, 0.7358, 0.588, 0.7285, 0.589, 0.1621, 0.5405, 0.7358, 0.588, 0.1816, 0.5882, 0.1621, 0.5405, 0.7434, 0.587, 0.7358, 0.588, 0.1621, 0.5405, 0.7511, 0.586, 0.7434, 0.587, 0.1621, 0.5405, 0.7588, 0.585, 0.7511, 0.586, 0.1621, 0.5405, 0.7665, 0.5841, 0.7588, 0.585, 0.1621, 0.5405, 0.774, 0.5831, 0.7665, 0.5841, 0.1621, 0.5405, 0.7812, 0.5822, 0.774, 0.5831, 0.1621, 0.5405, 0.788, 0.5814, 0.7812, 0.5822, 0.1621, 0.5405, 0.7944, 0.5806, 0.788, 0.5814, 0.1621, 0.5405, 0.8001, 0.58, 0.7944, 0.5806, 0.1621, 0.5405, 0.8052, 0.5794, 0.8001, 0.58, 0.1621, 0.5405, 0.8102, 0.5788, 0.8052, 0.5794, 0.1621, 0.5405, 0.8148, 0.5781, 0.8102, 0.5788, 0.1621, 0.5405, 0.819, 0.5773, 0.8148, 0.5781, 0.1621, 0.5405, 0.8227, 0.5765, 0.819, 0.5773, 0.1621, 0.5405, 0.8259, 0.5756, 0.8227, 0.5765, 0.1621, 0.5405, 0.8286, 0.5746, 0.8259, 0.5756, 0.1621, 0.5405, 0.8308, 0.5736, 0.8286, 0.5746, 0.1621, 0.5405, 0.8324, 0.5725, 0.8308, 0.5736, 0.1621, 0.5405, 0.8336, 0.5715, 0.8324, 0.5725, 0.1621, 0.5405, 0.8341, 0.5704, 0.8336, 0.5715, 0.1621, 0.5405, 0.8341, 0.5692, 0.8341, 0.5704, 0.1621, 0.5405, 0.8335, 0.5681, 0.8341, 0.5692, 0.1621, 0.5405, 0.819, 0.5568, 0.8335, 0.5681, 0.1621, 0.5405, 0.7818, 0.5294, 0.819, 0.5568, 0.144, 0.4955, 0.7818, 0.5294, 0.1621, 0.5405, 0.144, 0.4955, 0.7264, 0.489, 0.7818, 0.5294, 0.1284, 0.4558, 0.7264, 0.489, 0.144, 0.4955, 0.1284, 0.4558, 0.6573, 0.4388, 0.7264, 0.489, 0.1162, 0.424, 0.6573, 0.4388, 0.1284, 0.4558, 0.1162, 0.424, 0.5789, 0.3822, 0.6573, 0.4388, 0.1086, 0.4027, 0.2655, 0.4016, 0.1162, 0.424, 0.2655, 0.4016, 0.2681, 0.4015, 0.1162, 0.424, 0.2681, 0.4015, 0.5789, 0.3822, 0.1162, 0.424, 0.1067, 0.3946, 0.2361, 0.4007, 0.1086, 0.4027, 0.2361, 0.4007, 0.2438, 0.401, 0.1086, 0.4027, 0.2438, 0.401, 0.2507, 0.4013, 0.1086, 0.4027, 0.2507, 0.4013, 0.2567, 0.4015, 0.1086, 0.4027, 0.2567, 0.4015, 0.2617, 0.4016, 0.1086, 0.4027, 0.2617, 0.4016, 0.2655, 0.4016, 0.1086, 0.4027, 0.2693, 0.4013, 0.5789, 0.3822, 0.2681, 0.4015, 0.2693, 0.3996, 0.5789, 0.3822, 0.2693, 0.4013, 0.1067, 0.3946, 0.2275, 0.4002, 0.2361, 0.4007, 0.1067, 0.3946, 0.2184, 0.3997, 0.2275, 0.4002, 0.1067, 0.3946, 0.2087, 0.3992, 0.2184, 0.3997, 0.268, 0.3953, 0.5789, 0.3822, 0.2693, 0.3996, 0.1067, 0.3946, 0.1986, 0.3985, 0.2087, 0.3992, 0.1067, 0.3946, 0.1881, 0.3978, 0.1986, 0.3985, 0.1067, 0.3946, 0.1777, 0.3971, 0.1881, 0.3978, 0.1067, 0.3946, 0.1675, 0.3965, 0.1777, 0.3971, 0.1067, 0.3946, 0.1578, 0.3959, 0.1675, 0.3965, 0.1067, 0.3946, 0.1487, 0.3955, 0.1578, 0.3959, 0.1067, 0.3946, 0.1402, 0.395, 0.1487, 0.3955, 0.2656, 0.3884, 0.5789, 0.3822, 0.268, 0.3953, 0.1067, 0.3946, 0.1324, 0.3947, 0.1402, 0.395, 0.1067, 0.3946, 0.1254, 0.3945, 0.1324, 0.3947, 0.108, 0.3944, 0.1254, 0.3945, 0.1067, 0.3946, 0.108, 0.3944, 0.1194, 0.3943, 0.1254, 0.3945, 0.1106, 0.3943, 0.1194, 0.3943, 0.108, 0.3944, 0.1106, 0.3943, 0.1144, 0.3942, 0.1194, 0.3943, 0.2622, 0.3792, 0.5789, 0.3822, 0.2656, 0.3884, 0.2622, 0.3792, 0.4958, 0.3224, 0.5789, 0.3822, 0.2578, 0.3678, 0.4958, 0.3224, 0.2622, 0.3792, 0.2524, 0.3545, 0.4958, 0.3224, 0.2578, 0.3678, 0.2463, 0.3394, 0.4958, 0.3224, 0.2524, 0.3545, 0.2395, 0.3228, 0.4958, 0.3224, 0.2463, 0.3394, 0.2319, 0.3048, 0.4958, 0.3224, 0.2395, 0.3228, 0.2319, 0.3048, 0.4125, 0.2625, 0.4958, 0.3224, 0.2238, 0.2856, 0.4125, 0.2625, 0.2319, 0.3048, 0.2152, 0.2654, 0.4125, 0.2625, 0.2238, 0.2856, 0.2061, 0.2444, 0.4125, 0.2625, 0.2152, 0.2654, 0.2061, 0.2444, 0.3335, 0.2059, 0.4125, 0.2625, 0.197, 0.2234, 0.3335, 0.2059, 0.2061, 0.2444, 0.1883, 0.203, 0.3335, 0.2059, 0.197, 0.2234, 0.1883, 0.203, 0.2632, 0.1557, 0.3335, 0.2059, 0.18, 0.1835, 0.2632, 0.1557, 0.1883, 0.203, 0.1722, 0.165, 0.2632, 0.1557, 0.18, 0.1835, 0.1651, 0.1479, 0.2632, 0.1557, 0.1722, 0.165, 0.1651, 0.1479, 0.2062, 0.1152, 0.2632, 0.1557, 0.1586, 0.1322, 0.2062, 0.1152, 0.1651, 0.1479, 0.1529, 0.1181, 0.2062, 0.1152, 0.1586, 0.1322, 0.1481, 0.106, 0.2062, 0.1152, 0.1529, 0.1181, 0.1481, 0.106, 0.1669, 0.08767, 0.2062, 0.1152, 0.1442, 0.09588, 0.1669, 0.08767, 0.1481, 0.106, 0.1413, 0.08806, 0.1669, 0.08767, 0.1442, 0.09588, 0.1395, 0.0827, 0.1669, 0.08767, 0.1413, 0.08806, 0.1395, 0.0827, 0.1499, 0.07627, 0.1669, 0.08767, 0.1389, 0.08001, 0.1499, 0.07627, 0.1395, 0.0827, 0.139, 0.07865, 0.1499, 0.07627, 0.1389, 0.08001, 0.1392, 0.07747, 0.1499, 0.07627, 0.139, 0.07865, 0.1396, 0.07648, 0.1499, 0.07627, 0.1392, 0.07747, 0.1402, 0.07568, 0.1499, 0.07627, 0.1396, 0.07648, 0.1402, 0.07568, 0.1482, 0.0755, 0.1499, 0.07627, 0.1409, 0.07507, 0.1482, 0.0755, 0.1402, 0.07568, 0.1409, 0.07507, 0.1467, 0.07493, 0.1482, 0.0755, 0.1418, 0.07465, 0.1467, 0.07493, 0.1409, 0.07507, 0.1418, 0.07465, 0.1453, 0.07456, 0.1467, 0.07493, 0.1428, 0.07443, 0.1453, 0.07456, 0.1418, 0.07465, 0.1428, 0.07443, 0.144, 0.0744, 0.1453, 0.07456, 0.8758, 0.9443, 0.8798, 0.9455, 0.8814, 0.9454, 0.8758, 0.9443, 0.8814, 0.9454, 0.8808, 0.9431, 0.8698, 0.942, 0.8758, 0.9443, 0.8808, 0.9431, 0.8698, 0.942, 0.8808, 0.9431, 0.8784, 0.9378, 0.8617, 0.9385, 0.8698, 0.942, 0.8784, 0.9378, 0.8519, 0.9341, 0.8617, 0.9385, 0.8784, 0.9378, 0.8519, 0.9341, 0.8784, 0.9378, 0.8742, 0.9298, 0.8404, 0.9287, 0.8519, 0.9341, 0.8742, 0.9298, 0.8404, 0.9287, 0.8742, 0.9298, 0.8684, 0.9192, 0.8275, 0.9225, 0.8404, 0.9287, 0.8684, 0.9192, 0.8132, 0.9155, 0.8275, 0.9225, 0.8684, 0.9192, 0.8132, 0.9155, 0.8684, 0.9192, 0.8611, 0.9063, 0.7978, 0.9078, 0.8132, 0.9155, 0.8611, 0.9063, 0.7814, 0.8995, 0.7978, 0.9078, 0.8611, 0.9063, 0.7814, 0.8995, 0.8611, 0.9063, 0.8524, 0.8913, 0.7642, 0.8906, 0.7814, 0.8995, 0.8524, 0.8913, 0.7642, 0.8906, 0.8524, 0.8913, 0.8424, 0.8743, 0.7464, 0.8813, 0.7642, 0.8906, 0.8424, 0.8743, 0.6145, 0.8119, 0.7464, 0.8813, 0.8424, 0.8743, 0.6145, 0.8119, 0.8424, 0.8743, 0.8313, 0.8557, 0.6004, 0.8708, 0.6024, 0.872, 0.6085, 0.842, 0.5949, 0.8674, 0.6004, 0.8708, 0.6085, 0.842, 0.5864, 0.8623, 0.5949, 0.8674, 0.6085, 0.842, 0.5759, 0.8559, 0.5864, 0.8623, 0.6085, 0.842, 0.5639, 0.8487, 0.5759, 0.8559, 0.6085, 0.842, 0.6145, 0.8119, 0.8313, 0.8557, 0.8193, 0.8356, 0.5513, 0.841, 0.5639, 0.8487, 0.6085, 0.842, 0.5513, 0.841, 0.6085, 0.842, 0.6145, 0.8119, 0.5386, 0.8333, 0.5513, 0.841, 0.6145, 0.8119, 0.6145, 0.8119, 0.8193, 0.8356, 0.8063, 0.8142, 0.5266, 0.826, 0.5386, 0.8333, 0.6145, 0.8119, 0.5161, 0.8196, 0.5266, 0.826, 0.6145, 0.8119, 0.5077, 0.8145, 0.5161, 0.8196, 0.6145, 0.8119, 0.5021, 0.8112, 0.5077, 0.8145, 0.6145, 0.8119, 0.6145, 0.8119, 0.8063, 0.8142, 0.7926, 0.7918, 0.5021, 0.8112, 0.6145, 0.8119, 0.7926, 0.7918, 0.5001, 0.8099, 0.5021, 0.8112, 0.7926, 0.7918, 0.4862, 0.8015, 0.5001, 0.8099, 0.7926, 0.7918, 0.4726, 0.7935, 0.4862, 0.8015, 0.7926, 0.7918, 0.4596, 0.7858, 0.4726, 0.7935, 0.7926, 0.7918, 0.4596, 0.7858, 0.7926, 0.7918, 0.7782, 0.7685, 0.4472, 0.7787, 0.4596, 0.7858, 0.7782, 0.7685, 0.266, 0.7827, 0.2672, 0.7828, 0.2693, 0.7827, 0.266, 0.7827, 0.2693, 0.7827, 0.2723, 0.7822, 0.2612, 0.7743, 0.266, 0.7827, 0.2723, 0.7822, 0.2612, 0.7743, 0.2723, 0.7822, 0.276, 0.7814, 0.2612, 0.7743, 0.276, 0.7814, 0.2804, 0.7803, 0.2612, 0.7743, 0.2804, 0.7803, 0.2854, 0.779, 0.2612, 0.7743, 0.2854, 0.779, 0.2909, 0.7774, 0.4355, 0.772, 0.4472, 0.7787, 0.7782, 0.7685, 0.2612, 0.7743, 0.2909, 0.7774, 0.297, 0.7756, 0.2612, 0.7743, 0.297, 0.7756, 0.3034, 0.7736, 0.2512, 0.7528, 0.2612, 0.7743, 0.3034, 0.7736, 0.2512, 0.7528, 0.3034, 0.7736, 0.3102, 0.7714, 0.4248, 0.7661, 0.4355, 0.772, 0.7782, 0.7685, 0.2512, 0.7528, 0.3102, 0.7714, 0.3172, 0.769, 0.2512, 0.7528, 0.3172, 0.769, 0.3245, 0.7665, 0.4248, 0.7661, 0.7782, 0.7685, 0.7761, 0.7651, 0.2512, 0.7528, 0.3245, 0.7665, 0.3317, 0.764, 0.4152, 0.7608, 0.4248, 0.7661, 0.7761, 0.7651, 0.4152, 0.7608, 0.7761, 0.7651, 0.7704, 0.7558, 0.2512, 0.7528, 0.3317, 0.764, 0.3389, 0.7616, 0.2512, 0.7528, 0.3389, 0.7616, 0.3459, 0.7593, 0.4068, 0.7563, 0.4152, 0.7608, 0.7704, 0.7558, 0.2512, 0.7528, 0.3459, 0.7593, 0.3526, 0.7571, 0.2512, 0.7528, 0.3526, 0.7571, 0.359, 0.7551, 0.3997, 0.7527, 0.4068, 0.7563, 0.7704, 0.7558, 0.3997, 0.7527, 0.7704, 0.7558, 0.7616, 0.7417, 0.2512, 0.7528, 0.359, 0.7551, 0.3649, 0.7533, 0.2512, 0.7528, 0.3649, 0.7533, 0.3704, 0.7517, 0.2372, 0.7208, 0.2512, 0.7528, 0.3704, 0.7517, 0.394, 0.75, 0.3997, 0.7527, 0.7616, 0.7417, 0.2372, 0.7208, 0.3704, 0.7517, 0.3753, 0.7504, 0.2372, 0.7208, 0.3753, 0.7504, 0.3796, 0.7493, 0.39, 0.7484, 0.394, 0.75, 0.7616, 0.7417, 0.2372, 0.7208, 0.3796, 0.7493, 0.3831, 0.7485, 0.2372, 0.7208, 0.3831, 0.7485, 0.3858, 0.748, 0.3877, 0.7478, 0.39, 0.7484, 0.7616, 0.7417, 0.2372, 0.7208, 0.3858, 0.748, 0.3877, 0.7478, 0.2372, 0.7208, 0.3877, 0.7478, 0.7616, 0.7417, 0.2372, 0.7208, 0.7616, 0.7417, 0.7507, 0.724, 0.2372, 0.7208, 0.7507, 0.724, 0.7382, 0.7039, 0.2202, 0.6809, 0.2372, 0.7208, 0.7382, 0.7039, 0.2202, 0.6809, 0.7382, 0.7039, 0.7251, 0.6827, 0.2202, 0.6809, 0.7251, 0.6827, 0.7119, 0.6614, 0.2013, 0.6359, 0.2202, 0.6809, 0.7119, 0.6614, 0.2013, 0.6359, 0.7119, 0.6614, 0.6995, 0.6413, 0.2013, 0.6359, 0.6995, 0.6413, 0.6886, 0.6237, 0.1816, 0.5882, 0.2013, 0.6359, 0.6886, 0.6237, 0.1816, 0.5882, 0.6886, 0.6237, 0.6798, 0.6096, 0.1816, 0.5882, 0.6798, 0.6096, 0.674, 0.6002, 0.1816, 0.5882, 0.674, 0.6002, 0.6719, 0.5968, 0.1816, 0.5882, 0.6719, 0.5968, 0.7215, 0.59, 0.1816, 0.5882, 0.7215, 0.59, 0.7285, 0.589, 0.1816, 0.5882, 0.7285, 0.589, 0.7358, 0.588, 0.1621, 0.5405, 0.1816, 0.5882, 0.7358, 0.588, 0.1621, 0.5405, 0.7358, 0.588, 0.7434, 0.587, 0.1621, 0.5405, 0.7434, 0.587, 0.7511, 0.586, 0.1621, 0.5405, 0.7511, 0.586, 0.7588, 0.585, 0.1621, 0.5405, 0.7588, 0.585, 0.7665, 0.5841, 0.1621, 0.5405, 0.7665, 0.5841, 0.774, 0.5831, 0.1621, 0.5405, 0.774, 0.5831, 0.7812, 0.5822, 0.1621, 0.5405, 0.7812, 0.5822, 0.788, 0.5814, 0.1621, 0.5405, 0.788, 0.5814, 0.7944, 0.5806, 0.1621, 0.5405, 0.7944, 0.5806, 0.8001, 0.58, 0.1621, 0.5405, 0.8001, 0.58, 0.8052, 0.5794, 0.1621, 0.5405, 0.8052, 0.5794, 0.8102, 0.5788, 0.1621, 0.5405, 0.8102, 0.5788, 0.8148, 0.5781, 0.1621, 0.5405, 0.8148, 0.5781, 0.819, 0.5773, 0.1621, 0.5405, 0.819, 0.5773, 0.8227, 0.5765, 0.1621, 0.5405, 0.8227, 0.5765, 0.8259, 0.5756, 0.1621, 0.5405, 0.8259, 0.5756, 0.8286, 0.5746, 0.1621, 0.5405, 0.8286, 0.5746, 0.8308, 0.5736, 0.1621, 0.5405, 0.8308, 0.5736, 0.8324, 0.5725, 0.1621, 0.5405, 0.8324, 0.5725, 0.8336, 0.5715, 0.1621, 0.5405, 0.8336, 0.5715, 0.8341, 0.5704, 0.1621, 0.5405, 0.8341, 0.5704, 0.8341, 0.5692, 0.1621, 0.5405, 0.8341, 0.5692, 0.8335, 0.5681, 0.1621, 0.5405, 0.8335, 0.5681, 0.819, 0.5568, 0.1621, 0.5405, 0.819, 0.5568, 0.7818, 0.5294, 0.144, 0.4955, 0.1621, 0.5405, 0.7818, 0.5294, 0.144, 0.4955, 0.7818, 0.5294, 0.7264, 0.489, 0.1284, 0.4558, 0.144, 0.4955, 0.7264, 0.489, 0.1284, 0.4558, 0.7264, 0.489, 0.6573, 0.4388, 0.1162, 0.424, 0.1284, 0.4558, 0.6573, 0.4388, 0.1162, 0.424, 0.6573, 0.4388, 0.5789, 0.3822, 0.1086, 0.4027, 0.1162, 0.424, 0.2655, 0.4016, 0.2655, 0.4016, 0.1162, 0.424, 0.2681, 0.4015, 0.2681, 0.4015, 0.1162, 0.424, 0.5789, 0.3822, 0.1067, 0.3946, 0.1086, 0.4027, 0.2361, 0.4007, 0.2361, 0.4007, 0.1086, 0.4027, 0.2438, 0.401, 0.2438, 0.401, 0.1086, 0.4027, 0.2507, 0.4013, 0.2507, 0.4013, 0.1086, 0.4027, 0.2567, 0.4015, 0.2567, 0.4015, 0.1086, 0.4027, 0.2617, 0.4016, 0.2617, 0.4016, 0.1086, 0.4027, 0.2655, 0.4016, 0.2693, 0.4013, 0.2681, 0.4015, 0.5789, 0.3822, 0.2693, 0.3996, 0.2693, 0.4013, 0.5789, 0.3822, 0.1067, 0.3946, 0.2361, 0.4007, 0.2275, 0.4002, 0.1067, 0.3946, 0.2275, 0.4002, 0.2184, 0.3997, 0.1067, 0.3946, 0.2184, 0.3997, 0.2087, 0.3992, 0.268, 0.3953, 0.2693, 0.3996, 0.5789, 0.3822, 0.1067, 0.3946, 0.2087, 0.3992, 0.1986, 0.3985, 0.1067, 0.3946, 0.1986, 0.3985, 0.1881, 0.3978, 0.1067, 0.3946, 0.1881, 0.3978, 0.1777, 0.3971, 0.1067, 0.3946, 0.1777, 0.3971, 0.1675, 0.3965, 0.1067, 0.3946, 0.1675, 0.3965, 0.1578, 0.3959, 0.1067, 0.3946, 0.1578, 0.3959, 0.1487, 0.3955, 0.1067, 0.3946, 0.1487, 0.3955, 0.1402, 0.395, 0.2656, 0.3884, 0.268, 0.3953, 0.5789, 0.3822, 0.1067, 0.3946, 0.1402, 0.395, 0.1324, 0.3947, 0.1067, 0.3946, 0.1324, 0.3947, 0.1254, 0.3945, 0.108, 0.3944, 0.1067, 0.3946, 0.1254, 0.3945, 0.108, 0.3944, 0.1254, 0.3945, 0.1194, 0.3943, 0.1106, 0.3943, 0.108, 0.3944, 0.1194, 0.3943, 0.1106, 0.3943, 0.1194, 0.3943, 0.1144, 0.3942, 0.2622, 0.3792, 0.2656, 0.3884, 0.5789, 0.3822, 0.2622, 0.3792, 0.5789, 0.3822, 0.4958, 0.3224, 0.2578, 0.3678, 0.2622, 0.3792, 0.4958, 0.3224, 0.2524, 0.3545, 0.2578, 0.3678, 0.4958, 0.3224, 0.2463, 0.3394, 0.2524, 0.3545, 0.4958, 0.3224, 0.2395, 0.3228, 0.2463, 0.3394, 0.4958, 0.3224, 0.2319, 0.3048, 0.2395, 0.3228, 0.4958, 0.3224, 0.2319, 0.3048, 0.4958, 0.3224, 0.4125, 0.2625, 0.2238, 0.2856, 0.2319, 0.3048, 0.4125, 0.2625, 0.2152, 0.2654, 0.2238, 0.2856, 0.4125, 0.2625, 0.2061, 0.2444, 0.2152, 0.2654, 0.4125, 0.2625, 0.2061, 0.2444, 0.4125, 0.2625, 0.3335, 0.2059, 0.197, 0.2234, 0.2061, 0.2444, 0.3335, 0.2059, 0.1883, 0.203, 0.197, 0.2234, 0.3335, 0.2059, 0.1883, 0.203, 0.3335, 0.2059, 0.2632, 0.1557, 0.18, 0.1835, 0.1883, 0.203, 0.2632, 0.1557, 0.1722, 0.165, 0.18, 0.1835, 0.2632, 0.1557, 0.1651, 0.1479, 0.1722, 0.165, 0.2632, 0.1557, 0.1651, 0.1479, 0.2632, 0.1557, 0.2062, 0.1152, 0.1586, 0.1322, 0.1651, 0.1479, 0.2062, 0.1152, 0.1529, 0.1181, 0.1586, 0.1322, 0.2062, 0.1152, 0.1481, 0.106, 0.1529, 0.1181, 0.2062, 0.1152, 0.1481, 0.106, 0.2062, 0.1152, 0.1669, 0.08767, 0.1442, 0.09588, 0.1481, 0.106, 0.1669, 0.08767, 0.1413, 0.08806, 0.1442, 0.09588, 0.1669, 0.08767, 0.1395, 0.0827, 0.1413, 0.08806, 0.1669, 0.08767, 0.1395, 0.0827, 0.1669, 0.08767, 0.1499, 0.07627, 0.1389, 0.08001, 0.1395, 0.0827, 0.1499, 0.07627, 0.139, 0.07865, 0.1389, 0.08001, 0.1499, 0.07627, 0.1392, 0.07747, 0.139, 0.07865, 0.1499, 0.07627, 0.1396, 0.07648, 0.1392, 0.07747, 0.1499, 0.07627, 0.1402, 0.07568, 0.1396, 0.07648, 0.1499, 0.07627, 0.1402, 0.07568, 0.1499, 0.07627, 0.1482, 0.0755, 0.1409, 0.07507, 0.1402, 0.07568, 0.1482, 0.0755, 0.1409, 0.07507, 0.1482, 0.0755, 0.1467, 0.07493, 0.1418, 0.07465, 0.1409, 0.07507, 0.1467, 0.07493, 0.1418, 0.07465, 0.1467, 0.07493, 0.1453, 0.07456, 0.1428, 0.07443, 0.1418, 0.07465, 0.1453, 0.07456, 0.1428, 0.07443, 0.1453, 0.07456, 0.144, 0.0744, 0.8758, 0.9443, 0.8798, 0.9455, 0.8798, 0.9455, 0.8758, 0.9443, 0.8798, 0.9455, 0.8814, 0.9454, 0.8814, 0.9454, 0.8798, 0.9455, 0.8814, 0.9454, 0.8808, 0.9431, 0.8808, 0.9431, 0.8814, 0.9454, 0.8698, 0.942, 0.8758, 0.9443, 0.8758, 0.9443, 0.8698, 0.942, 0.8808, 0.9431, 0.8784, 0.9378, 0.8784, 0.9378, 0.8808, 0.9431, 0.8617, 0.9385, 0.8698, 0.942, 0.8698, 0.942, 0.8617, 0.9385, 0.8519, 0.9341, 0.8617, 0.9385, 0.8617, 0.9385, 0.8519, 0.9341, 0.8784, 0.9378, 0.8742, 0.9298, 0.8742, 0.9298, 0.8784, 0.9378, 0.8404, 0.9287, 0.8519, 0.9341, 0.8519, 0.9341, 0.8404, 0.9287, 0.8742, 0.9298, 0.8684, 0.9192, 0.8684, 0.9192, 0.8742, 0.9298, 0.8275, 0.9225, 0.8404, 0.9287, 0.8404, 0.9287, 0.8275, 0.9225, 0.8132, 0.9155, 0.8275, 0.9225, 0.8275, 0.9225, 0.8132, 0.9155, 0.8684, 0.9192, 0.8611, 0.9063, 0.8611, 0.9063, 0.8684, 0.9192, 0.7978, 0.9078, 0.8132, 0.9155, 0.8132, 0.9155, 0.7978, 0.9078, 0.7814, 0.8995, 0.7978, 0.9078, 0.7978, 0.9078, 0.7814, 0.8995, 0.8611, 0.9063, 0.8524, 0.8913, 0.8524, 0.8913, 0.8611, 0.9063, 0.7642, 0.8906, 0.7814, 0.8995, 0.7814, 0.8995, 0.7642, 0.8906, 0.8524, 0.8913, 0.8424, 0.8743, 0.8424, 0.8743, 0.8524, 0.8913, 0.7464, 0.8813, 0.7642, 0.8906, 0.7642, 0.8906, 0.7464, 0.8813, 0.6145, 0.8119, 0.7464, 0.8813, 0.7464, 0.8813, 0.6145, 0.8119, 0.8424, 0.8743, 0.8313, 0.8557, 0.8313, 0.8557, 0.8424, 0.8743, 0.6004, 0.8708, 0.6024, 0.872, 0.6024, 0.872, 0.6004, 0.8708, 0.6024, 0.872, 0.6085, 0.842, 0.6085, 0.842, 0.6024, 0.872, 0.5949, 0.8674, 0.6004, 0.8708, 0.6004, 0.8708, 0.5949, 0.8674, 0.5864, 0.8623, 0.5949, 0.8674, 0.5949, 0.8674, 0.5864, 0.8623, 0.5759, 0.8559, 0.5864, 0.8623, 0.5864, 0.8623, 0.5759, 0.8559, 0.5639, 0.8487, 0.5759, 0.8559, 0.5759, 0.8559, 0.5639, 0.8487, 0.8313, 0.8557, 0.8193, 0.8356, 0.8193, 0.8356, 0.8313, 0.8557, 0.5513, 0.841, 0.5639, 0.8487, 0.5639, 0.8487, 0.5513, 0.841, 0.6085, 0.842, 0.6145, 0.8119, 0.6145, 0.8119, 0.6085, 0.842, 0.5386, 0.8333, 0.5513, 0.841, 0.5513, 0.841, 0.5386, 0.8333, 0.8193, 0.8356, 0.8063, 0.8142, 0.8063, 0.8142, 0.8193, 0.8356, 0.5266, 0.826, 0.5386, 0.8333, 0.5386, 0.8333, 0.5266, 0.826, 0.5161, 0.8196, 0.5266, 0.826, 0.5266, 0.826, 0.5161, 0.8196, 0.5077, 0.8145, 0.5161, 0.8196, 0.5161, 0.8196, 0.5077, 0.8145, 0.5021, 0.8112, 0.5077, 0.8145, 0.5077, 0.8145, 0.5021, 0.8112, 0.8063, 0.8142, 0.7926, 0.7918, 0.7926, 0.7918, 0.8063, 0.8142, 0.5001, 0.8099, 0.5021, 0.8112, 0.5021, 0.8112, 0.5001, 0.8099, 0.4862, 0.8015, 0.5001, 0.8099, 0.5001, 0.8099, 0.4862, 0.8015, 0.4726, 0.7935, 0.4862, 0.8015, 0.4862, 0.8015, 0.4726, 0.7935, 0.4596, 0.7858, 0.4726, 0.7935, 0.4726, 0.7935, 0.4596, 0.7858, 0.7926, 0.7918, 0.7782, 0.7685, 0.7782, 0.7685, 0.7926, 0.7918, 0.4472, 0.7787, 0.4596, 0.7858, 0.4596, 0.7858, 0.4472, 0.7787, 0.266, 0.7827, 0.2672, 0.7828, 0.2672, 0.7828, 0.266, 0.7827, 0.2672, 0.7828, 0.2693, 0.7827, 0.2693, 0.7827, 0.2672, 0.7828, 0.2693, 0.7827, 0.2723, 0.7822, 0.2723, 0.7822, 0.2693, 0.7827, 0.2612, 0.7743, 0.266, 0.7827, 0.266, 0.7827, 0.2612, 0.7743, 0.2723, 0.7822, 0.276, 0.7814, 0.276, 0.7814, 0.2723, 0.7822, 0.276, 0.7814, 0.2804, 0.7803, 0.2804, 0.7803, 0.276, 0.7814, 0.2804, 0.7803, 0.2854, 0.779, 0.2854, 0.779, 0.2804, 0.7803, 0.2854, 0.779, 0.2909, 0.7774, 0.2909, 0.7774, 0.2854, 0.779, 0.4355, 0.772, 0.4472, 0.7787, 0.4472, 0.7787, 0.4355, 0.772, 0.2909, 0.7774, 0.297, 0.7756, 0.297, 0.7756, 0.2909, 0.7774, 0.297, 0.7756, 0.3034, 0.7736, 0.3034, 0.7736, 0.297, 0.7756, 0.2512, 0.7528, 0.2612, 0.7743, 0.2612, 0.7743, 0.2512, 0.7528, 0.3034, 0.7736, 0.3102, 0.7714, 0.3102, 0.7714, 0.3034, 0.7736, 0.4248, 0.7661, 0.4355, 0.772, 0.4355, 0.772, 0.4248, 0.7661, 0.3102, 0.7714, 0.3172, 0.769, 0.3172, 0.769, 0.3102, 0.7714, 0.3172, 0.769, 0.3245, 0.7665, 0.3245, 0.7665, 0.3172, 0.769, 0.7782, 0.7685, 0.7761, 0.7651, 0.7761, 0.7651, 0.7782, 0.7685, 0.3245, 0.7665, 0.3317, 0.764, 0.3317, 0.764, 0.3245, 0.7665, 0.4152, 0.7608, 0.4248, 0.7661, 0.4248, 0.7661, 0.4152, 0.7608, 0.7761, 0.7651, 0.7704, 0.7558, 0.7704, 0.7558, 0.7761, 0.7651, 0.3317, 0.764, 0.3389, 0.7616, 0.3389, 0.7616, 0.3317, 0.764, 0.3389, 0.7616, 0.3459, 0.7593, 0.3459, 0.7593, 0.3389, 0.7616, 0.4068, 0.7563, 0.4152, 0.7608, 0.4152, 0.7608, 0.4068, 0.7563, 0.3459, 0.7593, 0.3526, 0.7571, 0.3526, 0.7571, 0.3459, 0.7593, 0.3526, 0.7571, 0.359, 0.7551, 0.359, 0.7551, 0.3526, 0.7571, 0.3997, 0.7527, 0.4068, 0.7563, 0.4068, 0.7563, 0.3997, 0.7527, 0.7704, 0.7558, 0.7616, 0.7417, 0.7616, 0.7417, 0.7704, 0.7558, 0.359, 0.7551, 0.3649, 0.7533, 0.3649, 0.7533, 0.359, 0.7551, 0.3649, 0.7533, 0.3704, 0.7517, 0.3704, 0.7517, 0.3649, 0.7533, 0.2372, 0.7208, 0.2512, 0.7528, 0.2512, 0.7528, 0.2372, 0.7208, 0.394, 0.75, 0.3997, 0.7527, 0.3997, 0.7527, 0.394, 0.75, 0.3704, 0.7517, 0.3753, 0.7504, 0.3753, 0.7504, 0.3704, 0.7517, 0.3753, 0.7504, 0.3796, 0.7493, 0.3796, 0.7493, 0.3753, 0.7504, 0.39, 0.7484, 0.394, 0.75, 0.394, 0.75, 0.39, 0.7484, 0.3796, 0.7493, 0.3831, 0.7485, 0.3831, 0.7485, 0.3796, 0.7493, 0.3831, 0.7485, 0.3858, 0.748, 0.3858, 0.748, 0.3831, 0.7485, 0.3877, 0.7478, 0.39, 0.7484, 0.39, 0.7484, 0.3877, 0.7478, 0.3858, 0.748, 0.3877, 0.7478, 0.3877, 0.7478, 0.3858, 0.748, 0.7616, 0.7417, 0.7507, 0.724, 0.7507, 0.724, 0.7616, 0.7417, 0.7507, 0.724, 0.7382, 0.7039, 0.7382, 0.7039, 0.7507, 0.724, 0.2202, 0.6809, 0.2372, 0.7208, 0.2372, 0.7208, 0.2202, 0.6809, 0.7382, 0.7039, 0.7251, 0.6827, 0.7251, 0.6827, 0.7382, 0.7039, 0.7251, 0.6827, 0.7119, 0.6614, 0.7119, 0.6614, 0.7251, 0.6827, 0.2013, 0.6359, 0.2202, 0.6809, 0.2202, 0.6809, 0.2013, 0.6359, 0.7119, 0.6614, 0.6995, 0.6413, 0.6995, 0.6413, 0.7119, 0.6614, 0.6995, 0.6413, 0.6886, 0.6237, 0.6886, 0.6237, 0.6995, 0.6413, 0.1816, 0.5882, 0.2013, 0.6359, 0.2013, 0.6359, 0.1816, 0.5882, 0.6886, 0.6237, 0.6798, 0.6096, 0.6798, 0.6096, 0.6886, 0.6237, 0.6798, 0.6096, 0.674, 0.6002, 0.674, 0.6002, 0.6798, 0.6096, 0.674, 0.6002, 0.6719, 0.5968, 0.6719, 0.5968, 0.674, 0.6002, 0.6719, 0.5968, 0.7215, 0.59, 0.7215, 0.59, 0.6719, 0.5968, 0.7215, 0.59, 0.7285, 0.589, 0.7285, 0.589, 0.7215, 0.59, 0.7285, 0.589, 0.7358, 0.588, 0.7358, 0.588, 0.7285, 0.589, 0.1621, 0.5405, 0.1816, 0.5882, 0.1816, 0.5882, 0.1621, 0.5405, 0.7358, 0.588, 0.7434, 0.587, 0.7434, 0.587, 0.7358, 0.588, 0.7434, 0.587, 0.7511, 0.586, 0.7511, 0.586, 0.7434, 0.587, 0.7511, 0.586, 0.7588, 0.585, 0.7588, 0.585, 0.7511, 0.586, 0.7588, 0.585, 0.7665, 0.5841, 0.7665, 0.5841, 0.7588, 0.585, 0.7665, 0.5841, 0.774, 0.5831, 0.774, 0.5831, 0.7665, 0.5841, 0.774, 0.5831, 0.7812, 0.5822, 0.7812, 0.5822, 0.774, 0.5831, 0.7812, 0.5822, 0.788, 0.5814, 0.788, 0.5814, 0.7812, 0.5822, 0.788, 0.5814, 0.7944, 0.5806, 0.7944, 0.5806, 0.788, 0.5814, 0.7944, 0.5806, 0.8001, 0.58, 0.8001, 0.58, 0.7944, 0.5806, 0.8001, 0.58, 0.8052, 0.5794, 0.8052, 0.5794, 0.8001, 0.58, 0.8052, 0.5794, 0.8102, 0.5788, 0.8102, 0.5788, 0.8052, 0.5794, 0.8102, 0.5788, 0.8148, 0.5781, 0.8148, 0.5781, 0.8102, 0.5788, 0.8148, 0.5781, 0.819, 0.5773, 0.819, 0.5773, 0.8148, 0.5781, 0.819, 0.5773, 0.8227, 0.5765, 0.8227, 0.5765, 0.819, 0.5773, 0.8227, 0.5765, 0.8259, 0.5756, 0.8259, 0.5756, 0.8227, 0.5765, 0.8259, 0.5756, 0.8286, 0.5746, 0.8286, 0.5746, 0.8259, 0.5756, 0.8286, 0.5746, 0.8308, 0.5736, 0.8308, 0.5736, 0.8286, 0.5746, 0.8308, 0.5736, 0.8324, 0.5725, 0.8324, 0.5725, 0.8308, 0.5736, 0.8324, 0.5725, 0.8336, 0.5715, 0.8336, 0.5715, 0.8324, 0.5725, 0.8336, 0.5715, 0.8341, 0.5704, 0.8341, 0.5704, 0.8336, 0.5715, 0.8341, 0.5704, 0.8341, 0.5692, 0.8341, 0.5692, 0.8341, 0.5704, 0.8341, 0.5692, 0.8335, 0.5681, 0.8335, 0.5681, 0.8341, 0.5692, 0.8335, 0.5681, 0.819, 0.5568, 0.819, 0.5568, 0.8335, 0.5681, 0.819, 0.5568, 0.7818, 0.5294, 0.7818, 0.5294, 0.819, 0.5568, 0.144, 0.4955, 0.1621, 0.5405, 0.1621, 0.5405, 0.144, 0.4955, 0.7818, 0.5294, 0.7264, 0.489, 0.7264, 0.489, 0.7818, 0.5294, 0.1284, 0.4558, 0.144, 0.4955, 0.144, 0.4955, 0.1284, 0.4558, 0.7264, 0.489, 0.6573, 0.4388, 0.6573, 0.4388, 0.7264, 0.489, 0.1162, 0.424, 0.1284, 0.4558, 0.1284, 0.4558, 0.1162, 0.424, 0.6573, 0.4388, 0.5789, 0.3822, 0.5789, 0.3822, 0.6573, 0.4388, 0.1086, 0.4027, 0.1162, 0.424, 0.1162, 0.424, 0.1086, 0.4027, 0.2681, 0.4015, 0.2655, 0.4016, 0.2655, 0.4016, 0.2681, 0.4015, 0.1067, 0.3946, 0.1086, 0.4027, 0.1086, 0.4027, 0.1067, 0.3946, 0.2438, 0.401, 0.2361, 0.4007, 0.2361, 0.4007, 0.2438, 0.401, 0.2507, 0.4013, 0.2438, 0.401, 0.2438, 0.401, 0.2507, 0.4013, 0.2567, 0.4015, 0.2507, 0.4013, 0.2507, 0.4013, 0.2567, 0.4015, 0.2617, 0.4016, 0.2567, 0.4015, 0.2567, 0.4015, 0.2617, 0.4016, 0.2655, 0.4016, 0.2617, 0.4016, 0.2617, 0.4016, 0.2655, 0.4016, 0.2693, 0.4013, 0.2681, 0.4015, 0.2681, 0.4015, 0.2693, 0.4013, 0.2693, 0.3996, 0.2693, 0.4013, 0.2693, 0.4013, 0.2693, 0.3996, 0.2361, 0.4007, 0.2275, 0.4002, 0.2275, 0.4002, 0.2361, 0.4007, 0.2275, 0.4002, 0.2184, 0.3997, 0.2184, 0.3997, 0.2275, 0.4002, 0.2184, 0.3997, 0.2087, 0.3992, 0.2087, 0.3992, 0.2184, 0.3997, 0.268, 0.3953, 0.2693, 0.3996, 0.2693, 0.3996, 0.268, 0.3953, 0.2087, 0.3992, 0.1986, 0.3985, 0.1986, 0.3985, 0.2087, 0.3992, 0.1986, 0.3985, 0.1881, 0.3978, 0.1881, 0.3978, 0.1986, 0.3985, 0.1881, 0.3978, 0.1777, 0.3971, 0.1777, 0.3971, 0.1881, 0.3978, 0.1777, 0.3971, 0.1675, 0.3965, 0.1675, 0.3965, 0.1777, 0.3971, 0.1675, 0.3965, 0.1578, 0.3959, 0.1578, 0.3959, 0.1675, 0.3965, 0.1578, 0.3959, 0.1487, 0.3955, 0.1487, 0.3955, 0.1578, 0.3959, 0.1487, 0.3955, 0.1402, 0.395, 0.1402, 0.395, 0.1487, 0.3955, 0.2656, 0.3884, 0.268, 0.3953, 0.268, 0.3953, 0.2656, 0.3884, 0.1402, 0.395, 0.1324, 0.3947, 0.1324, 0.3947, 0.1402, 0.395, 0.1324, 0.3947, 0.1254, 0.3945, 0.1254, 0.3945, 0.1324, 0.3947, 0.108, 0.3944, 0.1067, 0.3946, 0.1067, 0.3946, 0.108, 0.3944, 0.1254, 0.3945, 0.1194, 0.3943, 0.1194, 0.3943, 0.1254, 0.3945, 0.1106, 0.3943, 0.108, 0.3944, 0.108, 0.3944, 0.1106, 0.3943, 0.1144, 0.3942, 0.1106, 0.3943, 0.1106, 0.3943, 0.1144, 0.3942, 0.1194, 0.3943, 0.1144, 0.3942, 0.1144, 0.3942, 0.1194, 0.3943, 0.2622, 0.3792, 0.2656, 0.3884, 0.2656, 0.3884, 0.2622, 0.3792, 0.5789, 0.3822, 0.4958, 0.3224, 0.4958, 0.3224, 0.5789, 0.3822, 0.2578, 0.3678, 0.2622, 0.3792, 0.2622, 0.3792, 0.2578, 0.3678, 0.2524, 0.3545, 0.2578, 0.3678, 0.2578, 0.3678, 0.2524, 0.3545, 0.2463, 0.3394, 0.2524, 0.3545, 0.2524, 0.3545, 0.2463, 0.3394, 0.2395, 0.3228, 0.2463, 0.3394, 0.2463, 0.3394, 0.2395, 0.3228, 0.2319, 0.3048, 0.2395, 0.3228, 0.2395, 0.3228, 0.2319, 0.3048, 0.4958, 0.3224, 0.4125, 0.2625, 0.4125, 0.2625, 0.4958, 0.3224, 0.2238, 0.2856, 0.2319, 0.3048, 0.2319, 0.3048, 0.2238, 0.2856, 0.2152, 0.2654, 0.2238, 0.2856, 0.2238, 0.2856, 0.2152, 0.2654, 0.2061, 0.2444, 0.2152, 0.2654, 0.2152, 0.2654, 0.2061, 0.2444, 0.4125, 0.2625, 0.3335, 0.2059, 0.3335, 0.2059, 0.4125, 0.2625, 0.197, 0.2234, 0.2061, 0.2444, 0.2061, 0.2444, 0.197, 0.2234, 0.1883, 0.203, 0.197, 0.2234, 0.197, 0.2234, 0.1883, 0.203, 0.3335, 0.2059, 0.2632, 0.1557, 0.2632, 0.1557, 0.3335, 0.2059, 0.18, 0.1835, 0.1883, 0.203, 0.1883, 0.203, 0.18, 0.1835, 0.1722, 0.165, 0.18, 0.1835, 0.18, 0.1835, 0.1722, 0.165, 0.1651, 0.1479, 0.1722, 0.165, 0.1722, 0.165, 0.1651, 0.1479, 0.2632, 0.1557, 0.2062, 0.1152, 0.2062, 0.1152, 0.2632, 0.1557, 0.1586, 0.1322, 0.1651, 0.1479, 0.1651, 0.1479, 0.1586, 0.1322, 0.1529, 0.1181, 0.1586, 0.1322, 0.1586, 0.1322, 0.1529, 0.1181, 0.1481, 0.106, 0.1529, 0.1181, 0.1529, 0.1181, 0.1481, 0.106, 0.2062, 0.1152, 0.1669, 0.08767, 0.1669, 0.08767, 0.2062, 0.1152, 0.1442, 0.09588, 0.1481, 0.106, 0.1481, 0.106, 0.1442, 0.09588, 0.1413, 0.08806, 0.1442, 0.09588, 0.1442, 0.09588, 0.1413, 0.08806, 0.1395, 0.0827, 0.1413, 0.08806, 0.1413, 0.08806, 0.1395, 0.0827, 0.1669, 0.08767, 0.1499, 0.07627, 0.1499, 0.07627, 0.1669, 0.08767, 0.1389, 0.08001, 0.1395, 0.0827, 0.1395, 0.0827, 0.1389, 0.08001, 0.139, 0.07865, 0.1389, 0.08001, 0.1389, 0.08001, 0.139, 0.07865, 0.1392, 0.07747, 0.139, 0.07865, 0.139, 0.07865, 0.1392, 0.07747, 0.1396, 0.07648, 0.1392, 0.07747, 0.1392, 0.07747, 0.1396, 0.07648, 0.1402, 0.07568, 0.1396, 0.07648, 0.1396, 0.07648, 0.1402, 0.07568, 0.1499, 0.07627, 0.1482, 0.0755, 0.1482, 0.0755, 0.1499, 0.07627, 0.1409, 0.07507, 0.1402, 0.07568, 0.1402, 0.07568, 0.1409, 0.07507, 0.1482, 0.0755, 0.1467, 0.07493, 0.1467, 0.07493, 0.1482, 0.0755, 0.1418, 0.07465, 0.1409, 0.07507, 0.1409, 0.07507, 0.1418, 0.07465, 0.1467, 0.07493, 0.1453, 0.07456, 0.1453, 0.07456, 0.1467, 0.07493, 0.1428, 0.07443, 0.1418, 0.07465, 0.1418, 0.07465, 0.1428, 0.07443, 0.144, 0.0744, 0.1428, 0.07443, 0.1428, 0.07443, 0.144, 0.0744, 0.1453, 0.07456, 0.144, 0.0744, 0.144, 0.0744, 0.1453, 0.07456])
me_path1587.materials.append(mat_svgmat_003)
me_path1587.use_remesh_fix_poles = True
me_path1587.use_remesh_preserve_attributes = False
me_path1587.update()

# ---- objects
ob_path1587 = bpy.data.objects.new('path1587', me_path1587)

# ---- transforms, parenting, visibility, modifiers, constraints
ob_path1587.location = (-0.22, -0.5, 0.0)
ob_path1587.scale = (25.0, 25.0, 50.0)

# ---- collection membership
col_stencil_svg.objects.link(ob_path1587)

# ---- scene / render settings (as saved in the file)
scene.frame_start = 1; scene.frame_end = 250; scene.frame_set(1)
scene.render.engine = 'BLENDER_EEVEE_NEXT'
scene.cycles.use_denoising = False
scene.cycles.samples = 128
scene.cycles.sampling_pattern = 'TABULATED_SOBOL'
scene.cycles.use_adaptive_sampling = False
scene.cycles.use_light_tree = False
scene.view_settings.view_transform = 'Filmic'
bpy.context.view_layer.update()

# ---- added for rendering (the .blend has no active camera and no usable light): camera, sun
cam_auto = bpy.data.cameras.new('AutoCamera')
cam_auto.lens = 50.0
cam_auto.sensor_width = 36.0
cam_auto.clip_end = 1000.0
ob_auto_camera = bpy.data.objects.new('AutoCamera', cam_auto)
scene.collection.objects.link(ob_auto_camera)
ob_auto_camera.location = (1.00532, -1.15944, 0.787117)
ob_auto_camera.rotation_euler = (1.09748, -7.21219e-08, 0.694738)
scene.camera = ob_auto_camera
light_auto_sun = bpy.data.lights.new('AutoSun', 'SUN')
light_auto_sun.energy = 3.0
light_auto_sun.angle = 0.0523599
ob_auto_sun = bpy.data.objects.new('AutoSun', light_auto_sun)
scene.collection.objects.link(ob_auto_sun)
ob_auto_sun.rotation_euler = (0.872665, 0.174533, 0.523599)
bpy.context.view_layer.update()
